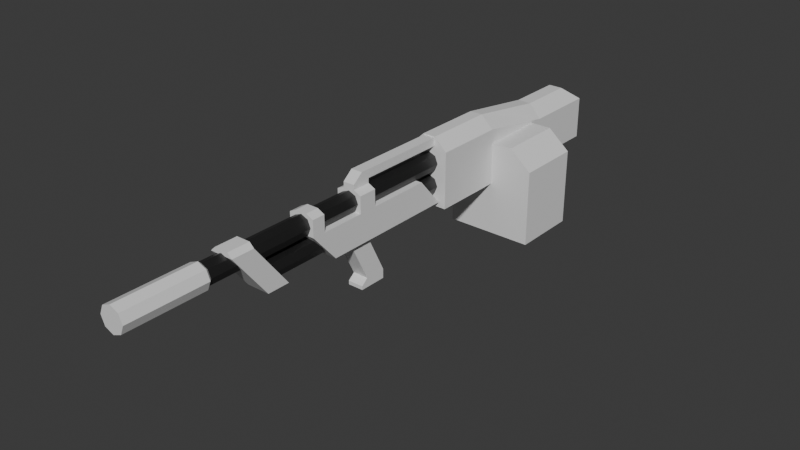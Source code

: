 # Source: LightMachineGun.blend  (saved by Blender 4.1.24; exported with 4.5.12 LTS)
import bpy
from mathutils import Matrix  # noqa: F401  (used for matrix-valued properties, if any)

bpy.ops.wm.read_factory_settings(use_empty=True)
scene = bpy.context.scene
scene.name = 'Scene'

# ---- collections
col_collection = bpy.data.collections.new('Collection'); scene.collection.children.link(col_collection)

# ---- materials (node trees are filled in below, after node groups)
mat_material = bpy.data.materials.new('Material')
mat_material.alpha_threshold = 0.0
mat_material.use_transparent_shadow = False
mat_material.roughness = 0.5
mat_material.line_color = (0.0, 0.0, 0.0, 1.0)
mat_material_001 = bpy.data.materials.new('Material.001')
mat_material_001.use_transparent_shadow = False

# ---- material node trees
mat_material.use_nodes = True; mat_material.node_tree.nodes.clear()
_N = mat_material.node_tree.nodes; _L = mat_material.node_tree.links
n0 = _N.new('ShaderNodeOutputMaterial'); n0.name = 'Material Output'; n0.location = (300, 300)
n1 = _N.new('ShaderNodeBsdfPrincipled'); n1.name = 'Principled BSDF'; n1.location = (10, 300)
n1.inputs[3].default_value = 1.45
_L.new(n1.outputs[0], n0.inputs[0])
n0.is_active_output = True
mat_material_001.use_nodes = True; mat_material_001.node_tree.nodes.clear()
_N = mat_material_001.node_tree.nodes; _L = mat_material_001.node_tree.links
n0 = _N.new('ShaderNodeBsdfPrincipled'); n0.name = 'Principled BSDF'; n0.location = (10, 300)
n0.inputs[0].default_value = (0.1088, 0.1088, 0.1088, 1.0)
n0.inputs[1].default_value = 1.0
n1 = _N.new('ShaderNodeOutputMaterial'); n1.name = 'Material Output'; n1.location = (300, 300)
_L.new(n0.outputs[0], n1.inputs[0])
n1.is_active_output = True

# ---- world
world_world = bpy.data.worlds.new('World'); scene.world = world_world
world_world.use_nodes = True; world_world.node_tree.nodes.clear()
_N = world_world.node_tree.nodes; _L = world_world.node_tree.links
n0 = _N.new('ShaderNodeOutputWorld'); n0.name = 'World Output'; n0.location = (300, 300)
n1 = _N.new('ShaderNodeBackground'); n1.name = 'Background'; n1.location = (10, 300)
n1.inputs[0].default_value = (0.05088, 0.05088, 0.05088, 1.0)
_L.new(n1.outputs[0], n0.inputs[0])
n0.is_active_output = True
world_world.color = (0.05088, 0.05088, 0.05088)
world_world.use_sun_shadow = False
world_world.sun_shadow_jitter_overblur = 0.0

# ---- meshes
me_cylinder = bpy.data.meshes.new('Cylinder')
me_cylinder.from_pydata([(-0.0001382, -0.1517, 0.08064), (-0.0001382, -0.542, 0.08064), (0.007888, -0.1517, 0.07731), (0.007888, -0.542, 0.07731), (0.01121, -0.1517, 0.06928), (0.01121, -0.542, 0.06928), (0.007888, -0.1517, 0.06126), (0.007888, -0.542, 0.06126), (-0.0001382, -0.1517, 0.05793), (-0.0001382, -0.542, 0.05793), (-0.008165, -0.1517, 0.06126), (-0.008165, -0.542, 0.06126), (-0.01149, -0.1517, 0.06928), (-0.01149, -0.542, 0.06928), (-0.008165, -0.1517, 0.07731), (-0.008165, -0.542, 0.07731), (-0.0001382, -0.1517, 0.05506), (-0.0001382, -0.4811, 0.05506), (0.007888, -0.1517, 0.05174), (0.007888, -0.4811, 0.05174), (0.01121, -0.1517, 0.04371), (0.01121, -0.4811, 0.04371), (0.007888, -0.1517, 0.03568), (0.007888, -0.4811, 0.03568), (-0.0001382, -0.1517, 0.03236), (-0.0001382, -0.4811, 0.03236), (-0.008165, -0.1517, 0.03568), (-0.008165, -0.4811, 0.03568), (-0.01149, -0.1517, 0.04371), (-0.01149, -0.4811, 0.04371), (-0.008165, -0.1517, 0.05174), (-0.008165, -0.4811, 0.05174), (-0.0131, -0.4805, 0.02758), (-0.0131, -0.5195, 0.07872), (-0.0131, -0.4549, 0.02758), (-0.0131, -0.4938, 0.07872), (0.01282, -0.4805, 0.02758), (0.01282, -0.5195, 0.07872), (0.01282, -0.4549, 0.02758), (0.01282, -0.4938, 0.07872), (-0.01463, -0.3943, 0.02758), (-0.01463, -0.4228, 0.06025), (-0.01463, -0.309, 0.02758), (-0.01463, -0.3375, 0.06025), (0.01435, -0.3943, 0.02758), (0.01435, -0.4228, 0.06025), (0.01435, -0.309, 0.02758), (0.01435, -0.3375, 0.06025), (0.009802, -0.545, 0.07922), (-0.0001382, -0.545, 0.08334), (0.01392, -0.545, 0.06928), (0.009802, -0.545, 0.05934), (-0.0001382, -0.545, 0.05523), (-0.01008, -0.545, 0.05934), (-0.0142, -0.545, 0.06928), (-0.01008, -0.545, 0.07922), (0.009802, -0.6346, 0.07922), (-0.0001382, -0.6346, 0.08334), (0.01392, -0.6346, 0.06928), (0.009802, -0.6346, 0.05934), (-0.0001382, -0.6346, 0.05523), (-0.01008, -0.6346, 0.05934), (-0.0142, -0.6346, 0.06928), (-0.01008, -0.6346, 0.07922), (-0.02176, -0.2366, 0.02127), (-0.02176, -0.2366, 0.08476), (-0.02176, -0.1565, 0.02127), (-0.02176, -0.1565, 0.08476), (0.02148, -0.2366, 0.02127), (0.02148, -0.2366, 0.08476), (0.02148, -0.1565, 0.02127), (0.02148, -0.1565, 0.08476), (-0.01463, -0.3299, 0.02758), (-0.01463, -0.3793, 0.02758), (-0.01463, -0.4078, 0.06025), (-0.01463, -0.3584, 0.06025), (0.01435, -0.3793, 0.02758), (0.01435, -0.3299, 0.02758), (0.01435, -0.3584, 0.06025), (0.01435, -0.4078, 0.06025), (-0.01463, -0.3584, 0.07872), (-0.01463, -0.3375, 0.07872), (0.01435, -0.3375, 0.07872), (0.01435, -0.4078, 0.07872), (0.01435, -0.4228, 0.07872), (-0.01463, -0.4228, 0.07872), (-0.01463, -0.4078, 0.07872), (0.01435, -0.3584, 0.07872), (-0.006607, -0.3584, 0.08278), (-0.006607, -0.3375, 0.08278), (0.006331, -0.3375, 0.08278), (0.006331, -0.4078, 0.08278), (0.006331, -0.4228, 0.08278), (-0.006607, -0.4228, 0.08278), (-0.006607, -0.4078, 0.08278), (0.006331, -0.3584, 0.08278), (-0.007936, -0.5195, 0.08367), (-0.007936, -0.4938, 0.08367), (0.007659, -0.4938, 0.08367), (0.007659, -0.5195, 0.08367), (-0.01463, -0.2664, 0.06025), (-0.01463, -0.2379, 0.02758), (0.01435, -0.2379, 0.02758), (0.01435, -0.2664, 0.06025), (-0.02176, -0.2366, 0.06895), (-0.02176, -0.1565, 0.06895), (0.02148, -0.1565, 0.06895), (0.02148, -0.2366, 0.06895), (-0.02176, -0.06438, 0.06895), (-0.02176, -0.06438, 0.02127), (0.02148, -0.06438, 0.02127), (0.02148, -0.06438, 0.06895), (-0.02929, -0.1548, -0.03755), (-0.02929, -0.1548, 0.02146), (-0.02929, -0.08005, -0.03755), (-0.02929, -0.08005, 0.02146), (0.06982, -0.1548, -0.03755), (0.06982, -0.1548, 0.02146), (0.06982, -0.08005, -0.03755), (0.06982, -0.08005, 0.02146), (0.008718, -0.3201, -0.01774), (0.008718, -0.3442, -0.01774), (-0.008995, -0.3442, -0.01774), (-0.008995, -0.3201, -0.01774), (0.008718, -0.3426, 0.02758), (0.008718, -0.3667, 0.02758), (-0.008995, -0.3667, 0.02758), (-0.008995, -0.3426, 0.02758), (0.008718, -0.3442, -0.02814), (0.008718, -0.3201, -0.02814), (-0.008995, -0.3442, -0.02814), (-0.008995, -0.3201, -0.02814), (0.008718, -0.3518, -0.02403), (-0.008995, -0.3518, -0.02403), (0.008718, -0.3518, -0.02814), (-0.008995, -0.3518, -0.02814), (0.008718, 0.01089, -0.01774), (0.008718, -0.01322, -0.01774), (-0.008995, -0.01322, -0.01774), (-0.008995, 0.01089, -0.01774), (0.008718, -0.01161, 0.02758), (0.008718, -0.03572, 0.02758), (-0.008995, -0.03572, 0.02758), (-0.008995, -0.01161, 0.02758), (0.008718, -0.01322, -0.02814), (0.008718, 0.01089, -0.02814), (-0.008995, -0.01322, -0.02814), (-0.008995, 0.01089, -0.02814), (0.008718, -0.02086, -0.02403), (-0.008995, -0.02086, -0.02403), (0.008718, -0.02086, -0.02814), (-0.008995, -0.02086, -0.02814), (-0.02176, 0.01979, 0.06895), (-0.02176, 0.01979, 0.02127), (0.02148, 0.01979, 0.02127), (0.02148, 0.01979, 0.06895), (-0.006607, -0.3584, 0.08809), (-0.006607, -0.3375, 0.08809), (0.006331, -0.3375, 0.08809), (0.006331, -0.3584, 0.08809), (-0.006607, -0.347, 0.0973), (-0.006607, -0.3375, 0.0973), (0.006331, -0.3375, 0.0973), (0.006331, -0.347, 0.0973), (-0.006607, -0.1891, 0.08809), (0.006331, -0.1891, 0.08809), (-0.006607, -0.1891, 0.0973), (0.006331, -0.1891, 0.0973), (-0.007376, -0.2366, 0.09843), (-0.007376, -0.1565, 0.09843), (0.007099, -0.1565, 0.09843), (0.007099, -0.2366, 0.09843), (0.02026, -0.1548, 0.02146), (0.02026, -0.1548, -0.03755), (0.02026, -0.08005, 0.02146), (0.02026, -0.08005, -0.03755), (0.00782, -0.0001244, 0.08427), (-0.008097, -0.0001244, 0.08427), (0.00782, -0.06438, 0.08427), (-0.008097, -0.06438, 0.08427), (0.02026, -0.08005, 0.06893), (0.06982, -0.08005, 0.04782), (0.06982, -0.1548, 0.04782), (0.02026, -0.1548, 0.06893), (0.04504, -0.08005, -0.03755), (0.04504, -0.08005, 0.02146), (0.04504, -0.1548, -0.03755), (0.04504, -0.1548, 0.02146), (0.04504, -0.08005, 0.06893), (0.04504, -0.1548, 0.06893)], [], [(0, 1, 3, 2), (2, 3, 5, 4), (4, 5, 7, 6), (6, 7, 9, 8), (8, 9, 11, 10), (10, 11, 13, 12), (1, 15, 55, 49), (12, 13, 15, 14), (14, 15, 1, 0), (0, 2, 4, 6, 8, 10, 12, 14), (16, 17, 19, 18), (18, 19, 21, 20), (20, 21, 23, 22), (22, 23, 25, 24), (24, 25, 27, 26), (26, 27, 29, 28), (19, 17, 31, 29, 27, 25, 23, 21), (28, 29, 31, 30), (30, 31, 17, 16), (16, 18, 20, 22, 24, 26, 28, 30), (32, 33, 35, 34), (34, 35, 39, 38), (38, 39, 37, 36), (36, 37, 33, 32), (34, 38, 36, 32), (39, 35, 97, 98), (72, 75, 43, 42), (46, 42, 101, 102), (76, 79, 45, 44), (44, 45, 41, 40), (73, 76, 44, 40), (43, 75, 80, 81), (55, 54, 62, 63), (3, 1, 49, 48), (7, 5, 50, 51), (13, 11, 53, 54), (9, 7, 51, 52), (15, 13, 54, 55), (5, 3, 48, 50), (11, 9, 52, 53), (56, 57, 63, 62, 61, 60, 59, 58), (53, 52, 60, 61), (51, 50, 58, 59), (48, 49, 57, 56), (49, 55, 63, 57), (54, 53, 61, 62), (52, 51, 59, 60), (50, 48, 56, 58), (104, 65, 67, 105), (67, 108, 105), (106, 71, 69, 107), (107, 69, 65, 104), (66, 70, 68, 64), (65, 69, 171, 168), (45, 79, 83, 84), (78, 75, 74, 79), (42, 46, 77, 72), (72, 77, 76, 73), (46, 47, 78, 77), (77, 78, 79, 76), (40, 41, 74, 73), (73, 74, 75, 72), (81, 80, 88, 89), (84, 83, 91, 92), (41, 45, 84, 85), (75, 78, 87, 80), (78, 47, 82, 87), (47, 43, 81, 82), (74, 41, 85, 86), (79, 74, 86, 83), (91, 94, 93, 92), (89, 88, 156, 157), (83, 86, 94, 91), (87, 82, 90, 95), (85, 84, 92, 93), (82, 81, 89, 90), (80, 87, 95, 88), (86, 85, 93, 94), (98, 97, 96, 99), (37, 39, 98, 99), (35, 33, 96, 97), (33, 37, 99, 96), (101, 100, 103, 102), (43, 47, 103, 100), (42, 43, 100, 101), (47, 46, 102, 103), (68, 107, 104, 64), (70, 106, 107, 68), (70, 66, 109, 110), (64, 104, 105, 66), (111, 110, 154, 155), (111, 71, 106), (66, 105, 108, 109), (106, 70, 110, 111), (112, 113, 115, 114), (184, 185, 119, 118), (118, 119, 117, 116), (173, 172, 113, 112), (184, 118, 116, 186), (174, 115, 113, 172), (127, 124, 120, 123), (128, 121, 132, 134), (127, 126, 125, 124), (126, 127, 123, 122), (125, 126, 122, 121), (124, 125, 121, 120), (131, 129, 128, 130), (123, 120, 129, 131), (122, 123, 131, 130), (120, 121, 128, 129), (132, 133, 135, 134), (121, 122, 133, 132), (130, 128, 134, 135), (122, 130, 135, 133), (143, 140, 136, 139), (144, 137, 148, 150), (143, 142, 141, 140), (142, 143, 139, 138), (141, 142, 138, 137), (140, 141, 137, 136), (147, 145, 144, 146), (139, 136, 145, 147), (138, 139, 147, 146), (136, 137, 144, 145), (148, 149, 151, 150), (137, 138, 149, 148), (146, 144, 150, 151), (138, 146, 151, 149), (153, 152, 155, 154), (109, 108, 152, 153), (152, 108, 179, 177), (110, 109, 153, 154), (159, 158, 162, 163), (95, 90, 158, 159), (90, 89, 157, 158), (88, 95, 159, 156), (162, 161, 160, 163), (157, 156, 160, 161), (156, 159, 163, 160), (157, 161, 166, 164), (165, 164, 166, 167), (161, 162, 167, 166), (158, 157, 164, 165), (162, 158, 165, 167), (170, 169, 168, 171), (178, 179, 169, 170), (69, 71, 170, 171), (67, 65, 168, 169), (179, 108, 67, 169), (111, 178, 170, 71), (179, 178, 176, 177), (155, 152, 177, 176), (108, 111, 71, 67), (111, 155, 176, 178), (117, 119, 181, 182), (114, 175, 173, 112), (186, 187, 172, 173), (114, 115, 174, 175), (188, 180, 183, 189), (174, 172, 183, 180), (185, 174, 180, 188), (187, 117, 182, 189), (172, 187, 189, 183), (119, 185, 188, 181), (181, 188, 189, 182), (116, 117, 187, 186), (175, 184, 186, 173), (175, 174, 185, 184)])
me_cylinder.polygons.foreach_set('material_index', [1, 1, 1, 1, 1, 1, 0, 1, 1, 1, 1, 1, 1, 1, 1, 1, 1, 1, 1, 1, 0, 0, 0, 0, 0, 0, 0, 0, 0, 0, 0, 0, 0, 0, 0, 0, 0, 0, 0, 0, 0, 0, 0, 0, 0, 0, 0, 0, 0, 0, 0, 0, 0, 0, 0, 0, 0, 0, 0, 0, 0, 0, 0, 0, 0, 0, 0, 0, 0, 0, 0, 0, 0, 0, 0, 0, 0, 0, 0, 0, 0, 0, 0, 0, 0, 0, 0, 0, 0, 0, 0, 0, 0, 0, 0, 0, 0, 0, 0, 0, 0, 0, 0, 0, 0, 0, 0, 0, 0, 0, 0, 0, 0, 0, 0, 0, 0, 0, 0, 0, 0, 0, 0, 0, 0, 0, 0, 0, 0, 0, 0, 0, 0, 0, 0, 0, 0, 0, 0, 0, 0, 0, 0, 0, 0, 0, 0, 0, 0, 0, 0, 0, 0, 0, 0, 0, 0, 0, 0, 0, 0, 0, 0, 0, 0, 0, 0, 0])
_uv = me_cylinder.uv_layers.new(name='UVMap')
_uv.uv.foreach_set('vector', [1.0, 0.5, 1.0, 1.0, 0.875, 1.0, 0.875, 0.5, 0.875, 0.5, 0.875, 1.0, 0.75, 1.0, 0.75, 0.5, 0.75, 0.5, 0.75, 1.0, 0.625, 1.0, 0.625, 0.5, 0.625, 0.5, 0.625, 1.0, 0.5, 1.0, 0.5, 0.5, 0.5, 0.5, 0.5, 1.0, 0.375, 1.0, 0.375, 0.5, 0.375, 0.5, 0.375, 1.0, 0.25, 1.0, 0.25, 0.5, 0.0, 1.0, 0.125, 1.0, 0.125, 1.0, 0.0, 1.0, 0.25, 0.5, 0.25, 1.0, 0.125, 1.0, 0.125, 0.5, 0.125, 0.5, 0.125, 1.0, 0.0, 1.0, 0.0, 0.5, 0.75, 0.49, 0.9197, 0.4197, 0.99, 0.25, 0.9197, 0.08029, 0.75, 0.01, 0.5803, 0.08029, 0.51, 0.25, 0.5803, 0.4197, 1.0, 0.5, 1.0, 1.0, 0.875, 1.0, 0.875, 0.5, 0.875, 0.5, 0.875, 1.0, 0.75, 1.0, 0.75, 0.5, 0.75, 0.5, 0.75, 1.0, 0.625, 1.0, 0.625, 0.5, 0.625, 0.5, 0.625, 1.0, 0.5, 1.0, 0.5, 0.5, 0.5, 0.5, 0.5, 1.0, 0.375, 1.0, 0.375, 0.5, 0.375, 0.5, 0.375, 1.0, 0.25, 1.0, 0.25, 0.5, 0.4197, 0.4197, 0.25, 0.49, 0.08029, 0.4197, 0.01, 0.25, 0.08029, 0.08029, 0.25, 0.01, 0.4197, 0.08029, 0.49, 0.25, 0.25, 0.5, 0.25, 1.0, 0.125, 1.0, 0.125, 0.5, 0.125, 0.5, 0.125, 1.0, 0.0, 1.0, 0.0, 0.5, 0.75, 0.49, 0.9197, 0.4197, 0.99, 0.25, 0.9197, 0.08029, 0.75, 0.01, 0.5803, 0.08029, 0.51, 0.25, 0.5803, 0.4197, 0.375, 0.0, 0.625, 0.0, 0.625, 0.25, 0.375, 0.25, 0.375, 0.25, 0.625, 0.25, 0.625, 0.5, 0.375, 0.5, 0.375, 0.5, 0.625, 0.5, 0.625, 0.75, 0.375, 0.75, 0.375, 0.75, 0.625, 0.75, 0.625, 1.0, 0.375, 1.0, 0.125, 0.5, 0.375, 0.5, 0.375, 0.75, 0.125, 0.75, 0.625, 0.5, 0.625, 0.25, 0.625, 0.25, 0.625, 0.5, 0.375, 0.1658, 0.625, 0.1658, 0.625, 0.25, 0.375, 0.25, 0.375, 0.5, 0.125, 0.5, 0.125, 0.5, 0.375, 0.5, 0.375, 0.6675, 0.625, 0.6675, 0.625, 0.75, 0.375, 0.75, 0.375, 0.75, 0.625, 0.75, 0.625, 1.0, 0.375, 1.0, 0.125, 0.6675, 0.375, 0.6675, 0.375, 0.75, 0.125, 0.75, 0.625, 0.25, 0.625, 0.1658, 0.625, 0.1658, 0.625, 0.25, 0.125, 1.0, 0.25, 1.0, 0.25, 1.0, 0.125, 1.0, 0.875, 1.0, 1.0, 1.0, 1.0, 1.0, 0.875, 1.0, 0.625, 1.0, 0.75, 1.0, 0.75, 1.0, 0.625, 1.0, 0.25, 1.0, 0.375, 1.0, 0.375, 1.0, 0.25, 1.0, 0.5, 1.0, 0.625, 1.0, 0.625, 1.0, 0.5, 1.0, 0.125, 1.0, 0.25, 1.0, 0.25, 1.0, 0.125, 1.0, 0.75, 1.0, 0.875, 1.0, 0.875, 1.0, 0.75, 1.0, 0.375, 1.0, 0.5, 1.0, 0.5, 1.0, 0.375, 1.0, 0.4197, 0.4197, 0.25, 0.49, 0.08029, 0.4197, 0.01, 0.25, 0.08029, 0.08029, 0.25, 0.01, 0.4197, 0.08029, 0.49, 0.25, 0.375, 1.0, 0.5, 1.0, 0.5, 1.0, 0.375, 1.0, 0.625, 1.0, 0.75, 1.0, 0.75, 1.0, 0.625, 1.0, 0.875, 1.0, 1.0, 1.0, 1.0, 1.0, 0.875, 1.0, 0.0, 1.0, 0.125, 1.0, 0.125, 1.0, 0.0, 1.0, 0.25, 1.0, 0.375, 1.0, 0.375, 1.0, 0.25, 1.0, 0.5, 1.0, 0.625, 1.0, 0.625, 1.0, 0.5, 1.0, 0.75, 1.0, 0.875, 1.0, 0.875, 1.0, 0.75, 1.0, 0.5, 0.0, 0.625, 0.0, 0.625, 0.25, 0.5, 0.25, 0.0, 0.0, 0.0, 0.0, 0.0, 0.0, 0.5, 0.5, 0.625, 0.5, 0.625, 0.75, 0.5, 0.75, 0.5, 0.75, 0.625, 0.75, 0.625, 1.0, 0.5, 1.0, 0.125, 0.5, 0.375, 0.5, 0.375, 0.75, 0.125, 0.75, 0.625, 1.0, 0.625, 0.75, 0.625, 0.75, 0.625, 1.0, 0.625, 0.75, 0.625, 0.6675, 0.625, 0.6675, 0.625, 0.75, 0.625, 0.5842, 0.875, 0.5842, 0.875, 0.6675, 0.625, 0.6675, 0.125, 0.5, 0.375, 0.5, 0.375, 0.5842, 0.125, 0.5842, 0.125, 0.5842, 0.375, 0.5842, 0.375, 0.6675, 0.125, 0.6675, 0.375, 0.5, 0.625, 0.5, 0.625, 0.5842, 0.375, 0.5842, 0.375, 0.5842, 0.625, 0.5842, 0.625, 0.6675, 0.375, 0.6675, 0.375, 0.0, 0.625, 0.0, 0.625, 0.08249, 0.375, 0.08249, 0.375, 0.08249, 0.625, 0.08249, 0.625, 0.1658, 0.375, 0.1658, 0.625, 0.25, 0.625, 0.1658, 0.625, 0.1658, 0.625, 0.25, 0.625, 0.75, 0.625, 0.6675, 0.625, 0.6675, 0.625, 0.75, 0.625, 1.0, 0.625, 0.75, 0.625, 0.75, 0.625, 1.0, 0.875, 0.5842, 0.625, 0.5842, 0.625, 0.5842, 0.875, 0.5842, 0.625, 0.5842, 0.625, 0.5, 0.625, 0.5, 0.625, 0.5842, 0.625, 0.5, 0.625, 0.25, 0.625, 0.25, 0.625, 0.5, 0.625, 0.08249, 0.625, 0.0, 0.625, 0.0, 0.625, 0.08249, 0.625, 0.6675, 0.875, 0.6675, 0.875, 0.6675, 0.625, 0.6675, 0.625, 0.6675, 0.875, 0.6675, 0.875, 0.75, 0.625, 0.75, 0.625, 0.25, 0.625, 0.1658, 0.625, 0.1658, 0.625, 0.25, 0.625, 0.6675, 0.875, 0.6675, 0.875, 0.6675, 0.625, 0.6675, 0.625, 0.5842, 0.625, 0.5, 0.625, 0.5, 0.625, 0.5842, 0.625, 1.0, 0.625, 0.75, 0.625, 0.75, 0.625, 1.0, 0.625, 0.5, 0.625, 0.25, 0.625, 0.25, 0.625, 0.5, 0.875, 0.5842, 0.625, 0.5842, 0.625, 0.5842, 0.875, 0.5842, 0.625, 0.08249, 0.625, 0.0, 0.625, 0.0, 0.625, 0.08249, 0.625, 0.5, 0.875, 0.5, 0.875, 0.75, 0.625, 0.75, 0.625, 0.75, 0.625, 0.5, 0.625, 0.5, 0.625, 0.75, 0.625, 0.25, 0.625, 0.0, 0.625, 0.0, 0.625, 0.25, 0.625, 1.0, 0.625, 0.75, 0.625, 0.75, 0.625, 1.0, 0.375, 0.25, 0.625, 0.25, 0.625, 0.5, 0.375, 0.5, 0.625, 0.25, 0.625, 0.5, 0.625, 0.5, 0.625, 0.25, 0.375, 0.25, 0.625, 0.25, 0.625, 0.25, 0.375, 0.25, 0.625, 0.5, 0.375, 0.5, 0.375, 0.5, 0.625, 0.5, 0.375, 0.75, 0.5, 0.75, 0.5, 1.0, 0.375, 1.0, 0.375, 0.5, 0.5, 0.5, 0.5, 0.75, 0.375, 0.75, 0.375, 0.5, 0.125, 0.5, 0.125, 0.5, 0.375, 0.5, 0.375, 0.0, 0.5, 0.0, 0.5, 0.25, 0.375, 0.25, 0.5, 0.5, 0.375, 0.5, 0.375, 0.5, 0.5, 0.5, 0.0, 0.0, 0.0, 0.0, 0.0, 0.0, 0.375, 0.25, 0.5, 0.25, 0.5, 0.25, 0.375, 0.25, 0.5, 0.5, 0.375, 0.5, 0.375, 0.5, 0.5, 0.5, 0.375, 0.0, 0.625, 0.0, 0.625, 0.25, 0.375, 0.25, 0.375, 0.4375, 0.625, 0.4375, 0.625, 0.5, 0.375, 0.5, 0.375, 0.5, 0.625, 0.5, 0.625, 0.75, 0.375, 0.75, 0.375, 0.875, 0.625, 0.875, 0.625, 1.0, 0.375, 1.0, 0.3125, 0.5, 0.375, 0.5, 0.375, 0.75, 0.3125, 0.75, 0.75, 0.5, 0.875, 0.5, 0.875, 0.75, 0.75, 0.75, 0.125, 0.5842, 0.375, 0.5842, 0.375, 0.5842, 0.125, 0.5842, 0.375, 0.6675, 0.375, 0.6675, 0.375, 0.6675, 0.375, 0.6675, 0.125, 0.5842, 0.125, 0.6675, 0.375, 0.6675, 0.375, 0.5842, 0.125, 0.6675, 0.125, 0.5842, 0.125, 0.5842, 0.125, 0.6675, 0.375, 0.6675, 0.125, 0.6675, 0.125, 0.6675, 0.375, 0.6675, 0.375, 0.5842, 0.375, 0.6675, 0.375, 0.6675, 0.375, 0.5842, 0.125, 0.5842, 0.375, 0.5842, 0.375, 0.6675, 0.125, 0.6675, 0.125, 0.5842, 0.375, 0.5842, 0.375, 0.5842, 0.125, 0.5842, 0.125, 0.6675, 0.125, 0.5842, 0.125, 0.5842, 0.125, 0.6675, 0.375, 0.5842, 0.375, 0.6675, 0.375, 0.6675, 0.375, 0.5842, 0.375, 0.6675, 0.125, 0.6675, 0.125, 0.6675, 0.375, 0.6675, 0.375, 0.6675, 0.125, 0.6675, 0.125, 0.6675, 0.375, 0.6675, 0.125, 0.6675, 0.375, 0.6675, 0.375, 0.6675, 0.125, 0.6675, 0.125, 0.6675, 0.125, 0.6675, 0.125, 0.6675, 0.125, 0.6675, 0.125, 0.5842, 0.375, 0.5842, 0.375, 0.5842, 0.125, 0.5842, 0.375, 0.6675, 0.375, 0.6675, 0.375, 0.6675, 0.375, 0.6675, 0.125, 0.5842, 0.125, 0.6675, 0.375, 0.6675, 0.375, 0.5842, 0.125, 0.6675, 0.125, 0.5842, 0.125, 0.5842, 0.125, 0.6675, 0.375, 0.6675, 0.125, 0.6675, 0.125, 0.6675, 0.375, 0.6675, 0.375, 0.5842, 0.375, 0.6675, 0.375, 0.6675, 0.375, 0.5842, 0.125, 0.5842, 0.375, 0.5842, 0.375, 0.6675, 0.125, 0.6675, 0.125, 0.5842, 0.375, 0.5842, 0.375, 0.5842, 0.125, 0.5842, 0.125, 0.6675, 0.125, 0.5842, 0.125, 0.5842, 0.125, 0.6675, 0.375, 0.5842, 0.375, 0.6675, 0.375, 0.6675, 0.375, 0.5842, 0.375, 0.6675, 0.125, 0.6675, 0.125, 0.6675, 0.375, 0.6675, 0.375, 0.6675, 0.125, 0.6675, 0.125, 0.6675, 0.375, 0.6675, 0.125, 0.6675, 0.375, 0.6675, 0.375, 0.6675, 0.125, 0.6675, 0.125, 0.6675, 0.125, 0.6675, 0.125, 0.6675, 0.125, 0.6675, 0.375, 0.25, 0.5, 0.25, 0.5, 0.5, 0.375, 0.5, 0.375, 0.25, 0.5, 0.25, 0.5, 0.25, 0.375, 0.25, 0.5, 0.25, 0.5, 0.25, 0.5, 0.25, 0.5, 0.25, 0.375, 0.5, 0.125, 0.5, 0.125, 0.5, 0.375, 0.5, 0.625, 0.5842, 0.625, 0.5, 0.625, 0.5, 0.625, 0.5842, 0.625, 0.5842, 0.625, 0.5, 0.625, 0.5, 0.625, 0.5842, 0.625, 0.5, 0.625, 0.25, 0.625, 0.25, 0.625, 0.5, 0.875, 0.5842, 0.625, 0.5842, 0.625, 0.5842, 0.875, 0.5842, 0.625, 0.5, 0.875, 0.5, 0.875, 0.5842, 0.625, 0.5842, 0.625, 0.25, 0.625, 0.1658, 0.625, 0.1658, 0.625, 0.25, 0.875, 0.5842, 0.625, 0.5842, 0.625, 0.5842, 0.875, 0.5842, 0.625, 0.25, 0.625, 0.25, 0.625, 0.25, 0.625, 0.25, 0.625, 0.5, 0.625, 0.25, 0.625, 0.25, 0.625, 0.5, 0.875, 0.5, 0.625, 0.5, 0.625, 0.5, 0.875, 0.5, 0.625, 0.5, 0.625, 0.25, 0.625, 0.25, 0.625, 0.5, 0.625, 0.5, 0.625, 0.5, 0.625, 0.5, 0.625, 0.5, 0.625, 0.5, 0.875, 0.5, 0.875, 0.75, 0.625, 0.75, 0.5, 0.5, 0.5, 0.25, 0.875, 0.5, 0.625, 0.5, 0.625, 0.75, 0.625, 0.5, 0.625, 0.5, 0.625, 0.75, 0.625, 0.25, 0.625, 0.0, 0.625, 0.0, 0.625, 0.25, 0.5, 0.25, 0.5, 0.25, 0.625, 0.25, 0.625, 0.25, 0.5, 0.5, 0.5, 0.5, 0.625, 0.5, 0.625, 0.5, 0.5, 0.25, 0.5, 0.5, 0.5, 0.5, 0.5, 0.25, 0.5, 0.5, 0.5, 0.25, 0.5, 0.25, 0.5, 0.5, 0.5, 0.25, 0.5, 0.5, 0.625, 0.5, 0.625, 0.25, 0.5, 0.5, 0.5, 0.5, 0.5, 0.5, 0.5, 0.5, 0.625, 0.75, 0.625, 0.5, 0.625, 0.5, 0.625, 0.75, 0.125, 0.5, 0.25, 0.5, 0.25, 0.75, 0.125, 0.75, 0.375, 0.8125, 0.625, 0.8125, 0.625, 0.875, 0.375, 0.875, 0.375, 0.25, 0.625, 0.25, 0.625, 0.375, 0.375, 0.375, 0.6875, 0.5, 0.75, 0.5, 0.75, 0.75, 0.6875, 0.75, 0.75, 0.5, 0.75, 0.75, 0.75, 0.75, 0.75, 0.5, 0.625, 0.4375, 0.625, 0.375, 0.625, 0.375, 0.625, 0.4375, 0.625, 0.8125, 0.625, 0.75, 0.625, 0.75, 0.625, 0.8125, 0.625, 0.875, 0.625, 0.8125, 0.625, 0.8125, 0.625, 0.875, 0.625, 0.5, 0.625, 0.4375, 0.625, 0.4375, 0.625, 0.5, 0.625, 0.5, 0.6875, 0.5, 0.6875, 0.75, 0.625, 0.75, 0.375, 0.75, 0.625, 0.75, 0.625, 0.8125, 0.375, 0.8125, 0.25, 0.5, 0.3125, 0.5, 0.3125, 0.75, 0.25, 0.75, 0.375, 0.375, 0.625, 0.375, 0.625, 0.4375, 0.375, 0.4375])
me_cylinder.materials.append(mat_material)
me_cylinder.materials.append(mat_material_001)
me_cylinder.update()

# ---- objects
ob_cylinder = bpy.data.objects.new('Cylinder', me_cylinder)

# ---- transforms, parenting, visibility, modifiers, constraints
ob_cylinder.location = (0.0, 0.0, 0.0)

# ---- collection membership
col_collection.objects.link(ob_cylinder)

# ---- scene / render settings (as saved in the file)
scene.frame_start = 1; scene.frame_end = 250; scene.frame_set(1)
scene.render.engine = 'BLENDER_EEVEE_NEXT'
scene.cycles.sampling_pattern = 'TABULATED_SOBOL'
scene.eevee.ray_tracing_options.trace_max_roughness = 0.0
bpy.context.view_layer.update()

# ---- added for rendering (the .blend has no active camera and no usable light): camera, sun
cam_auto = bpy.data.cameras.new('AutoCamera')
cam_auto.lens = 50.0
cam_auto.sensor_width = 36.0
cam_auto.clip_end = 1000.0
ob_auto_camera = bpy.data.objects.new('AutoCamera', cam_auto)
scene.collection.objects.link(ob_auto_camera)
ob_auto_camera.location = (0.64539, -1.05755, 0.530542)
ob_auto_camera.rotation_euler = (1.09748, -7.21219e-08, 0.694738)
scene.camera = ob_auto_camera
light_auto_sun = bpy.data.lights.new('AutoSun', 'SUN')
light_auto_sun.energy = 3.0
light_auto_sun.angle = 0.0523599
ob_auto_sun = bpy.data.objects.new('AutoSun', light_auto_sun)
scene.collection.objects.link(ob_auto_sun)
ob_auto_sun.rotation_euler = (0.872665, 0.174533, 0.523599)
bpy.context.view_layer.update()
